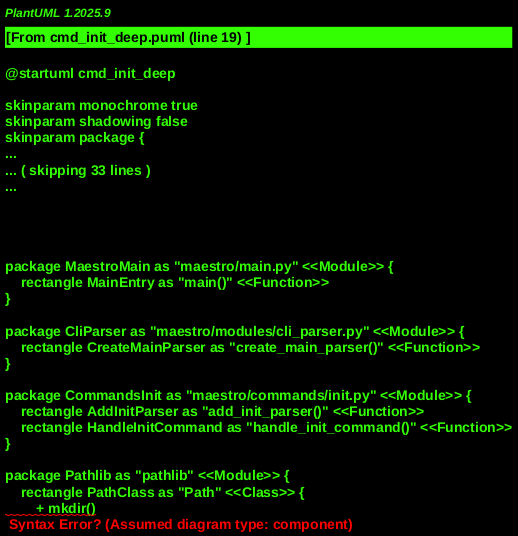

The diagram above was rendered by PlantUML. Its source (embedded in the PNG):
@startuml cmd_init_deep
!include _shared.puml

MODULE(MaestroMain, "maestro/main.py") {
    FUNCTION(MainEntry, "main()")
}

MODULE(CliParser, "maestro/modules/cli_parser.py") {
    FUNCTION(CreateMainParser, "create_main_parser()")
}

MODULE(CommandsInit, "maestro/commands/init.py") {
    FUNCTION(AddInitParser, "add_init_parser()")
    FUNCTION(HandleInitCommand, "handle_init_command()")
}

MODULE(Pathlib, "pathlib") {
    CLASS(PathClass, "Path") {
        + mkdir()
        + exists()
    }
}

MODULE(Builtins, "builtins") {
    FUNCTION(OpenFile, "open()")
}

DATASTORE(LocalFilesystem, "Local Filesystem")

' --- Relationships ---

' CLI Entry Point
MainEntry --> CreateMainParser : "1. Initializes parser"
CreateMainParser --> AddInitParser : "2. Adds 'init' command to parser"

' Command Execution Flow
MainEntry --> HandleInitCommand : "3. Dispatches 'init' command"

' Directory Creation
HandleInitCommand --> PathClass.mkdir : "4. Creates docs/ and subdirectories"
PathClass.mkdir --[#Red,dashed]-> LocalFilesystem : "Creates directories"

' Settings.md Creation
HandleInitCommand --> PathClass.exists : "5. Checks if docs/Settings.md exists"
PathClass.exists -[dashed]-> LocalFilesystem : "Reads file existence"
VALIDATION_GATE(ForceCheckSettings, "args.force or not exists()")
HandleInitCommand --> ForceCheckSettings : "6. Conditional overwrite for Settings.md"
ForceCheckSettings --> OpenFile : "7. Creates docs/Settings.md"
OpenFile --[#Red,dashed]-> LocalFilesystem : "Writes file"

' RepoRules.md Creation
HandleInitCommand --> PathClass.exists : "8. Checks if docs/RepoRules.md exists"
PathClass.exists -[dashed]-> LocalFilesystem : "Reads file existence"
VALIDATION_GATE(ForceCheckRepoRules, "args.force or not exists()")
HandleInitCommand --> ForceCheckRepoRepoRules : "9. Conditional overwrite for RepoRules.md"
ForceCheckRepoRepoRules --> OpenFile : "10. Creates docs/RepoRules.md"
OpenFile --[#Red,dashed]-> LocalFilesystem : "Writes file"

' Output to User
HandleInitCommand --> Stdout : "Prints status messages"
Stdout <.. HandleInitCommand

@enduml